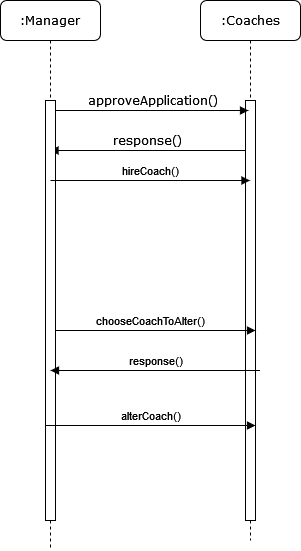

The diagram above was exported from draw.io. Its source (the exported page's mxGraphModel, read from the mxfile embedded in the PNG):
<mxGraphModel dx="1050" dy="558" grid="1" gridSize="10" guides="1" tooltips="1" connect="1" arrows="1" fold="1" page="1" pageScale="1" pageWidth="1100" pageHeight="850" background="none" math="0" shadow="0">
  <root>
    <mxCell id="0" />
    <mxCell id="1" parent="0" />
    <mxCell id="7baba1c4bc27f4b0-4" value=":Coaches" style="shape=umlLifeline;perimeter=lifelinePerimeter;whiteSpace=wrap;html=1;container=1;collapsible=0;recursiveResize=0;outlineConnect=0;rounded=1;shadow=0;comic=0;labelBackgroundColor=none;strokeWidth=1;fontFamily=Verdana;fontSize=12;align=center;" parent="1" vertex="1">
      <mxGeometry x="300" y="80" width="100" height="540" as="geometry" />
    </mxCell>
    <mxCell id="EIB8xsmryPvCCQ6YLzhs-6" value="" style="html=1;points=[];perimeter=orthogonalPerimeter;outlineConnect=0;targetShapes=umlLifeline;portConstraint=eastwest;newEdgeStyle={&quot;edgeStyle&quot;:&quot;elbowEdgeStyle&quot;,&quot;elbow&quot;:&quot;vertical&quot;,&quot;curved&quot;:0,&quot;rounded&quot;:0};" parent="7baba1c4bc27f4b0-4" vertex="1">
      <mxGeometry x="45" y="345" width="10" height="80" as="geometry" />
    </mxCell>
    <mxCell id="qYcTpZdN_mwR9C1n_44u-1" value="" style="html=1;points=[];perimeter=orthogonalPerimeter;rounded=0;shadow=0;comic=0;labelBackgroundColor=none;strokeWidth=1;fontFamily=Verdana;fontSize=12;align=center;" parent="7baba1c4bc27f4b0-4" vertex="1">
      <mxGeometry x="45" y="100" width="10" height="420" as="geometry" />
    </mxCell>
    <mxCell id="7baba1c4bc27f4b0-17" value="response()" style="html=1;verticalAlign=bottom;endArrow=block;labelBackgroundColor=none;fontFamily=Verdana;fontSize=12;edgeStyle=elbowEdgeStyle;elbow=vertical;" parent="7baba1c4bc27f4b0-4" target="7baba1c4bc27f4b0-8" edge="1">
      <mxGeometry relative="1" as="geometry">
        <mxPoint x="45" y="150" as="sourcePoint" />
        <Array as="points">
          <mxPoint x="-80" y="150" />
        </Array>
        <mxPoint x="-85" y="150" as="targetPoint" />
      </mxGeometry>
    </mxCell>
    <mxCell id="qYcTpZdN_mwR9C1n_44u-7" value="chooseCoachToAlter()" style="html=1;verticalAlign=bottom;endArrow=block;edgeStyle=elbowEdgeStyle;elbow=vertical;curved=0;rounded=0;" parent="7baba1c4bc27f4b0-4" edge="1">
      <mxGeometry width="80" relative="1" as="geometry">
        <mxPoint x="-155" y="330" as="sourcePoint" />
        <mxPoint x="55" y="330" as="targetPoint" />
      </mxGeometry>
    </mxCell>
    <mxCell id="7baba1c4bc27f4b0-8" value=":Manager" style="shape=umlLifeline;perimeter=lifelinePerimeter;whiteSpace=wrap;html=1;container=1;collapsible=0;recursiveResize=0;outlineConnect=0;rounded=1;shadow=0;comic=0;labelBackgroundColor=none;strokeWidth=1;fontFamily=Verdana;fontSize=12;align=center;" parent="1" vertex="1">
      <mxGeometry x="100" y="80" width="100" height="550" as="geometry" />
    </mxCell>
    <mxCell id="7baba1c4bc27f4b0-9" value="" style="html=1;points=[];perimeter=orthogonalPerimeter;rounded=0;shadow=0;comic=0;labelBackgroundColor=none;strokeWidth=1;fontFamily=Verdana;fontSize=12;align=center;" parent="7baba1c4bc27f4b0-8" vertex="1">
      <mxGeometry x="45" y="100" width="10" height="420" as="geometry" />
    </mxCell>
    <mxCell id="7baba1c4bc27f4b0-11" value="approveApplication()" style="html=1;verticalAlign=bottom;endArrow=block;labelBackgroundColor=none;fontFamily=Verdana;fontSize=12;edgeStyle=elbowEdgeStyle;elbow=vertical;entryX=0.3;entryY=0.024;entryDx=0;entryDy=0;entryPerimeter=0;" parent="1" source="7baba1c4bc27f4b0-9" edge="1" target="qYcTpZdN_mwR9C1n_44u-1">
      <mxGeometry relative="1" as="geometry">
        <mxPoint x="220" y="190" as="sourcePoint" />
        <mxPoint x="360" y="190" as="targetPoint" />
      </mxGeometry>
    </mxCell>
    <mxCell id="qYcTpZdN_mwR9C1n_44u-2" value="hireCoach()" style="html=1;verticalAlign=bottom;endArrow=block;edgeStyle=elbowEdgeStyle;elbow=vertical;curved=0;rounded=0;" parent="1" target="7baba1c4bc27f4b0-4" edge="1">
      <mxGeometry width="80" relative="1" as="geometry">
        <mxPoint x="150" y="260" as="sourcePoint" />
        <mxPoint x="289.5" y="260" as="targetPoint" />
      </mxGeometry>
    </mxCell>
    <mxCell id="qYcTpZdN_mwR9C1n_44u-8" value="response()" style="html=1;verticalAlign=bottom;endArrow=block;edgeStyle=elbowEdgeStyle;elbow=vertical;curved=0;rounded=0;" parent="1" edge="1">
      <mxGeometry width="80" relative="1" as="geometry">
        <mxPoint x="359.5" y="450" as="sourcePoint" />
        <mxPoint x="150" y="450" as="targetPoint" />
      </mxGeometry>
    </mxCell>
    <mxCell id="qYcTpZdN_mwR9C1n_44u-9" value="alterCoach()" style="html=1;verticalAlign=bottom;endArrow=block;edgeStyle=elbowEdgeStyle;elbow=vertical;curved=0;rounded=0;" parent="1" edge="1">
      <mxGeometry width="80" relative="1" as="geometry">
        <mxPoint x="145" y="505" as="sourcePoint" />
        <mxPoint x="355" y="505" as="targetPoint" />
      </mxGeometry>
    </mxCell>
  </root>
</mxGraphModel>